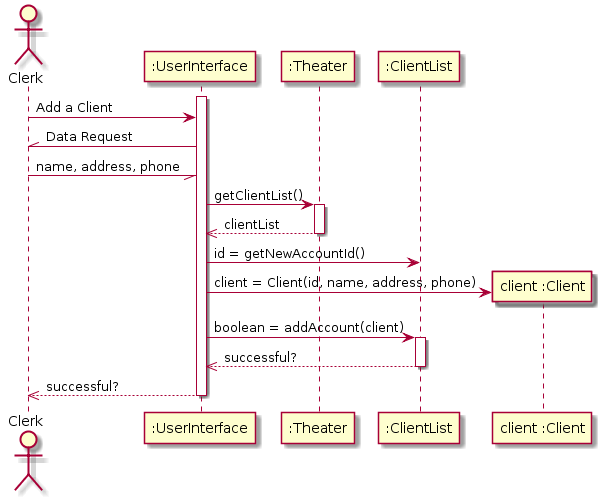

The diagram above was rendered by PlantUML. Its source (embedded in the PNG):
@startuml

actor Clerk

activate ":UserInterface"
Clerk -> ":UserInterface" : Add a Client
Clerk //- ":UserInterface": Data Request
Clerk -// ":UserInterface": name, address, phone

":UserInterface" -> ":Theater" : getClientList()
activate ":Theater"
":Theater" -->> ":UserInterface": clientList
deactivate ":Theater"
":UserInterface" -> ":ClientList": id = getNewAccountId()
create "client :Client"
":UserInterface" -> "client :Client": client = Client(id, name, address, phone)
":UserInterface" -> ":ClientList" : boolean = addAccount(client)
activate ":ClientList"
":ClientList" -->> ":UserInterface" : successful?
deactivate ":ClientList"
":UserInterface" -->> Clerk : successful?
deactivate ":UserInterface"
@enduml